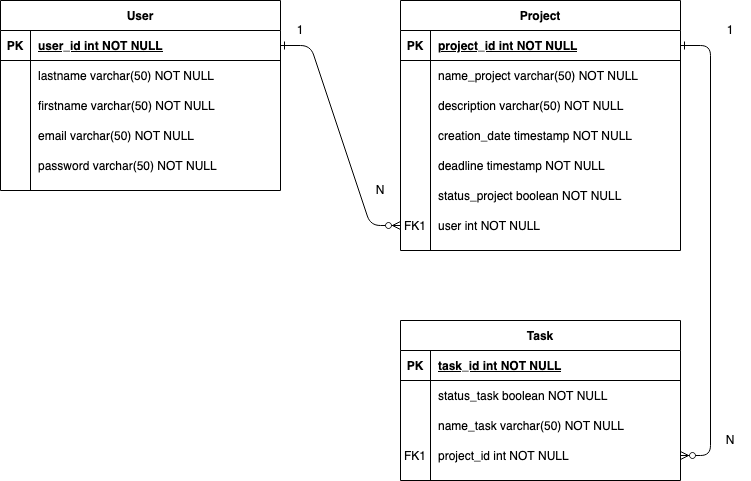

The diagram above was exported from draw.io. Its source (the exported page's mxGraphModel, read from the mxfile embedded in the PNG):
<mxGraphModel dx="1135" dy="750" grid="1" gridSize="10" guides="1" tooltips="1" connect="1" arrows="1" fold="1" page="1" pageScale="1" pageWidth="850" pageHeight="1100" math="0" shadow="0" extFonts="Permanent Marker^https://fonts.googleapis.com/css?family=Permanent+Marker">
  <root>
    <mxCell id="0" />
    <mxCell id="1" parent="0" />
    <mxCell id="C-vyLk0tnHw3VtMMgP7b-1" value="" style="edgeStyle=entityRelationEdgeStyle;endArrow=ERzeroToMany;startArrow=ERone;endFill=1;startFill=0;" parent="1" source="C-vyLk0tnHw3VtMMgP7b-24" target="C-vyLk0tnHw3VtMMgP7b-6" edge="1">
      <mxGeometry width="100" height="100" relative="1" as="geometry">
        <mxPoint x="340" y="720" as="sourcePoint" />
        <mxPoint x="440" y="620" as="targetPoint" />
      </mxGeometry>
    </mxCell>
    <mxCell id="C-vyLk0tnHw3VtMMgP7b-12" value="" style="edgeStyle=entityRelationEdgeStyle;endArrow=ERzeroToMany;startArrow=ERone;endFill=1;startFill=0;" parent="1" source="C-vyLk0tnHw3VtMMgP7b-3" target="C-vyLk0tnHw3VtMMgP7b-17" edge="1">
      <mxGeometry width="100" height="100" relative="1" as="geometry">
        <mxPoint x="400" y="180" as="sourcePoint" />
        <mxPoint x="460" y="205" as="targetPoint" />
      </mxGeometry>
    </mxCell>
    <mxCell id="C-vyLk0tnHw3VtMMgP7b-2" value="Project" style="shape=table;startSize=30;container=1;collapsible=1;childLayout=tableLayout;fixedRows=1;rowLines=0;fontStyle=1;align=center;resizeLast=1;" parent="1" vertex="1">
      <mxGeometry x="440" y="80" width="280" height="250" as="geometry" />
    </mxCell>
    <mxCell id="C-vyLk0tnHw3VtMMgP7b-3" value="" style="shape=partialRectangle;collapsible=0;dropTarget=0;pointerEvents=0;fillColor=none;points=[[0,0.5],[1,0.5]];portConstraint=eastwest;top=0;left=0;right=0;bottom=1;" parent="C-vyLk0tnHw3VtMMgP7b-2" vertex="1">
      <mxGeometry y="30" width="280" height="30" as="geometry" />
    </mxCell>
    <mxCell id="C-vyLk0tnHw3VtMMgP7b-4" value="PK" style="shape=partialRectangle;overflow=hidden;connectable=0;fillColor=none;top=0;left=0;bottom=0;right=0;fontStyle=1;" parent="C-vyLk0tnHw3VtMMgP7b-3" vertex="1">
      <mxGeometry width="30" height="30" as="geometry" />
    </mxCell>
    <mxCell id="C-vyLk0tnHw3VtMMgP7b-5" value="project_id int NOT NULL " style="shape=partialRectangle;overflow=hidden;connectable=0;fillColor=none;top=0;left=0;bottom=0;right=0;align=left;spacingLeft=6;fontStyle=5;" parent="C-vyLk0tnHw3VtMMgP7b-3" vertex="1">
      <mxGeometry x="30" width="250" height="30" as="geometry" />
    </mxCell>
    <mxCell id="ZbCu98W4ro3NrAvEXEap-24" value="" style="shape=partialRectangle;collapsible=0;dropTarget=0;pointerEvents=0;fillColor=none;points=[[0,0.5],[1,0.5]];portConstraint=eastwest;top=0;left=0;right=0;bottom=0;" vertex="1" parent="C-vyLk0tnHw3VtMMgP7b-2">
      <mxGeometry y="60" width="280" height="30" as="geometry" />
    </mxCell>
    <mxCell id="ZbCu98W4ro3NrAvEXEap-25" value="" style="shape=partialRectangle;overflow=hidden;connectable=0;fillColor=none;top=0;left=0;bottom=0;right=0;" vertex="1" parent="ZbCu98W4ro3NrAvEXEap-24">
      <mxGeometry width="30" height="30" as="geometry" />
    </mxCell>
    <mxCell id="ZbCu98W4ro3NrAvEXEap-26" value="name_project varchar(50) NOT NULL" style="shape=partialRectangle;overflow=hidden;connectable=0;fillColor=none;top=0;left=0;bottom=0;right=0;align=left;spacingLeft=6;" vertex="1" parent="ZbCu98W4ro3NrAvEXEap-24">
      <mxGeometry x="30" width="250" height="30" as="geometry" />
    </mxCell>
    <mxCell id="ZbCu98W4ro3NrAvEXEap-37" value="" style="shape=partialRectangle;collapsible=0;dropTarget=0;pointerEvents=0;fillColor=none;points=[[0,0.5],[1,0.5]];portConstraint=eastwest;top=0;left=0;right=0;bottom=0;" vertex="1" parent="C-vyLk0tnHw3VtMMgP7b-2">
      <mxGeometry y="90" width="280" height="30" as="geometry" />
    </mxCell>
    <mxCell id="ZbCu98W4ro3NrAvEXEap-38" value="" style="shape=partialRectangle;overflow=hidden;connectable=0;fillColor=none;top=0;left=0;bottom=0;right=0;" vertex="1" parent="ZbCu98W4ro3NrAvEXEap-37">
      <mxGeometry width="30" height="30" as="geometry" />
    </mxCell>
    <mxCell id="ZbCu98W4ro3NrAvEXEap-39" value="description varchar(50) NOT NULL" style="shape=partialRectangle;overflow=hidden;connectable=0;fillColor=none;top=0;left=0;bottom=0;right=0;align=left;spacingLeft=6;" vertex="1" parent="ZbCu98W4ro3NrAvEXEap-37">
      <mxGeometry x="30" width="250" height="30" as="geometry" />
    </mxCell>
    <mxCell id="ZbCu98W4ro3NrAvEXEap-40" value="" style="shape=partialRectangle;collapsible=0;dropTarget=0;pointerEvents=0;fillColor=none;points=[[0,0.5],[1,0.5]];portConstraint=eastwest;top=0;left=0;right=0;bottom=0;" vertex="1" parent="C-vyLk0tnHw3VtMMgP7b-2">
      <mxGeometry y="120" width="280" height="30" as="geometry" />
    </mxCell>
    <mxCell id="ZbCu98W4ro3NrAvEXEap-41" value="" style="shape=partialRectangle;overflow=hidden;connectable=0;fillColor=none;top=0;left=0;bottom=0;right=0;" vertex="1" parent="ZbCu98W4ro3NrAvEXEap-40">
      <mxGeometry width="30" height="30" as="geometry" />
    </mxCell>
    <mxCell id="ZbCu98W4ro3NrAvEXEap-42" value="creation_date timestamp NOT NULL" style="shape=partialRectangle;overflow=hidden;connectable=0;fillColor=none;top=0;left=0;bottom=0;right=0;align=left;spacingLeft=6;" vertex="1" parent="ZbCu98W4ro3NrAvEXEap-40">
      <mxGeometry x="30" width="250" height="30" as="geometry" />
    </mxCell>
    <mxCell id="ZbCu98W4ro3NrAvEXEap-43" value="" style="shape=partialRectangle;collapsible=0;dropTarget=0;pointerEvents=0;fillColor=none;points=[[0,0.5],[1,0.5]];portConstraint=eastwest;top=0;left=0;right=0;bottom=0;" vertex="1" parent="C-vyLk0tnHw3VtMMgP7b-2">
      <mxGeometry y="150" width="280" height="30" as="geometry" />
    </mxCell>
    <mxCell id="ZbCu98W4ro3NrAvEXEap-44" value="" style="shape=partialRectangle;overflow=hidden;connectable=0;fillColor=none;top=0;left=0;bottom=0;right=0;" vertex="1" parent="ZbCu98W4ro3NrAvEXEap-43">
      <mxGeometry width="30" height="30" as="geometry" />
    </mxCell>
    <mxCell id="ZbCu98W4ro3NrAvEXEap-45" value="deadline timestamp NOT NULL" style="shape=partialRectangle;overflow=hidden;connectable=0;fillColor=none;top=0;left=0;bottom=0;right=0;align=left;spacingLeft=6;" vertex="1" parent="ZbCu98W4ro3NrAvEXEap-43">
      <mxGeometry x="30" width="250" height="30" as="geometry" />
    </mxCell>
    <mxCell id="ZbCu98W4ro3NrAvEXEap-46" value="" style="shape=partialRectangle;collapsible=0;dropTarget=0;pointerEvents=0;fillColor=none;points=[[0,0.5],[1,0.5]];portConstraint=eastwest;top=0;left=0;right=0;bottom=0;" vertex="1" parent="C-vyLk0tnHw3VtMMgP7b-2">
      <mxGeometry y="180" width="280" height="30" as="geometry" />
    </mxCell>
    <mxCell id="ZbCu98W4ro3NrAvEXEap-47" value="" style="shape=partialRectangle;overflow=hidden;connectable=0;fillColor=none;top=0;left=0;bottom=0;right=0;" vertex="1" parent="ZbCu98W4ro3NrAvEXEap-46">
      <mxGeometry width="30" height="30" as="geometry" />
    </mxCell>
    <mxCell id="ZbCu98W4ro3NrAvEXEap-48" value="status_project boolean NOT NULL" style="shape=partialRectangle;overflow=hidden;connectable=0;fillColor=none;top=0;left=0;bottom=0;right=0;align=left;spacingLeft=6;" vertex="1" parent="ZbCu98W4ro3NrAvEXEap-46">
      <mxGeometry x="30" width="250" height="30" as="geometry" />
    </mxCell>
    <mxCell id="C-vyLk0tnHw3VtMMgP7b-6" value="" style="shape=partialRectangle;collapsible=0;dropTarget=0;pointerEvents=0;fillColor=none;points=[[0,0.5],[1,0.5]];portConstraint=eastwest;top=0;left=0;right=0;bottom=0;" parent="C-vyLk0tnHw3VtMMgP7b-2" vertex="1">
      <mxGeometry y="210" width="280" height="30" as="geometry" />
    </mxCell>
    <mxCell id="C-vyLk0tnHw3VtMMgP7b-7" value="FK1" style="shape=partialRectangle;overflow=hidden;connectable=0;fillColor=none;top=0;left=0;bottom=0;right=0;" parent="C-vyLk0tnHw3VtMMgP7b-6" vertex="1">
      <mxGeometry width="30" height="30" as="geometry" />
    </mxCell>
    <mxCell id="C-vyLk0tnHw3VtMMgP7b-8" value="user int NOT NULL" style="shape=partialRectangle;overflow=hidden;connectable=0;fillColor=none;top=0;left=0;bottom=0;right=0;align=left;spacingLeft=6;" parent="C-vyLk0tnHw3VtMMgP7b-6" vertex="1">
      <mxGeometry x="30" width="250" height="30" as="geometry" />
    </mxCell>
    <mxCell id="C-vyLk0tnHw3VtMMgP7b-13" value="Task" style="shape=table;startSize=30;container=1;collapsible=1;childLayout=tableLayout;fixedRows=1;rowLines=0;fontStyle=1;align=center;resizeLast=1;" parent="1" vertex="1">
      <mxGeometry x="440" y="400" width="280" height="160" as="geometry" />
    </mxCell>
    <mxCell id="C-vyLk0tnHw3VtMMgP7b-14" value="" style="shape=partialRectangle;collapsible=0;dropTarget=0;pointerEvents=0;fillColor=none;points=[[0,0.5],[1,0.5]];portConstraint=eastwest;top=0;left=0;right=0;bottom=1;" parent="C-vyLk0tnHw3VtMMgP7b-13" vertex="1">
      <mxGeometry y="30" width="280" height="30" as="geometry" />
    </mxCell>
    <mxCell id="C-vyLk0tnHw3VtMMgP7b-15" value="PK" style="shape=partialRectangle;overflow=hidden;connectable=0;fillColor=none;top=0;left=0;bottom=0;right=0;fontStyle=1;" parent="C-vyLk0tnHw3VtMMgP7b-14" vertex="1">
      <mxGeometry width="30" height="30" as="geometry" />
    </mxCell>
    <mxCell id="C-vyLk0tnHw3VtMMgP7b-16" value="task_id int NOT NULL " style="shape=partialRectangle;overflow=hidden;connectable=0;fillColor=none;top=0;left=0;bottom=0;right=0;align=left;spacingLeft=6;fontStyle=5;" parent="C-vyLk0tnHw3VtMMgP7b-14" vertex="1">
      <mxGeometry x="30" width="250" height="30" as="geometry" />
    </mxCell>
    <mxCell id="C-vyLk0tnHw3VtMMgP7b-20" value="" style="shape=partialRectangle;collapsible=0;dropTarget=0;pointerEvents=0;fillColor=none;points=[[0,0.5],[1,0.5]];portConstraint=eastwest;top=0;left=0;right=0;bottom=0;" parent="C-vyLk0tnHw3VtMMgP7b-13" vertex="1">
      <mxGeometry y="60" width="280" height="30" as="geometry" />
    </mxCell>
    <mxCell id="C-vyLk0tnHw3VtMMgP7b-21" value="" style="shape=partialRectangle;overflow=hidden;connectable=0;fillColor=none;top=0;left=0;bottom=0;right=0;" parent="C-vyLk0tnHw3VtMMgP7b-20" vertex="1">
      <mxGeometry width="30" height="30" as="geometry" />
    </mxCell>
    <mxCell id="C-vyLk0tnHw3VtMMgP7b-22" value="status_task boolean NOT NULL" style="shape=partialRectangle;overflow=hidden;connectable=0;fillColor=none;top=0;left=0;bottom=0;right=0;align=left;spacingLeft=6;" parent="C-vyLk0tnHw3VtMMgP7b-20" vertex="1">
      <mxGeometry x="30" width="250" height="30" as="geometry" />
    </mxCell>
    <mxCell id="ZbCu98W4ro3NrAvEXEap-49" value="" style="shape=partialRectangle;collapsible=0;dropTarget=0;pointerEvents=0;fillColor=none;points=[[0,0.5],[1,0.5]];portConstraint=eastwest;top=0;left=0;right=0;bottom=0;" vertex="1" parent="C-vyLk0tnHw3VtMMgP7b-13">
      <mxGeometry y="90" width="280" height="30" as="geometry" />
    </mxCell>
    <mxCell id="ZbCu98W4ro3NrAvEXEap-50" value="" style="shape=partialRectangle;overflow=hidden;connectable=0;fillColor=none;top=0;left=0;bottom=0;right=0;" vertex="1" parent="ZbCu98W4ro3NrAvEXEap-49">
      <mxGeometry width="30" height="30" as="geometry" />
    </mxCell>
    <mxCell id="ZbCu98W4ro3NrAvEXEap-51" value="name_task varchar(50) NOT NULL" style="shape=partialRectangle;overflow=hidden;connectable=0;fillColor=none;top=0;left=0;bottom=0;right=0;align=left;spacingLeft=6;" vertex="1" parent="ZbCu98W4ro3NrAvEXEap-49">
      <mxGeometry x="30" width="250" height="30" as="geometry" />
    </mxCell>
    <mxCell id="C-vyLk0tnHw3VtMMgP7b-17" value="" style="shape=partialRectangle;collapsible=0;dropTarget=0;pointerEvents=0;fillColor=none;points=[[0,0.5],[1,0.5]];portConstraint=eastwest;top=0;left=0;right=0;bottom=0;" parent="C-vyLk0tnHw3VtMMgP7b-13" vertex="1">
      <mxGeometry y="120" width="280" height="30" as="geometry" />
    </mxCell>
    <mxCell id="C-vyLk0tnHw3VtMMgP7b-18" value="FK1" style="shape=partialRectangle;overflow=hidden;connectable=0;fillColor=none;top=0;left=0;bottom=0;right=0;" parent="C-vyLk0tnHw3VtMMgP7b-17" vertex="1">
      <mxGeometry width="30" height="30" as="geometry" />
    </mxCell>
    <mxCell id="C-vyLk0tnHw3VtMMgP7b-19" value="project_id int NOT NULL" style="shape=partialRectangle;overflow=hidden;connectable=0;fillColor=none;top=0;left=0;bottom=0;right=0;align=left;spacingLeft=6;" parent="C-vyLk0tnHw3VtMMgP7b-17" vertex="1">
      <mxGeometry x="30" width="250" height="30" as="geometry" />
    </mxCell>
    <mxCell id="C-vyLk0tnHw3VtMMgP7b-23" value="User" style="shape=table;startSize=30;container=1;collapsible=1;childLayout=tableLayout;fixedRows=1;rowLines=0;fontStyle=1;align=center;resizeLast=1;" parent="1" vertex="1">
      <mxGeometry x="40" y="80" width="280" height="190" as="geometry" />
    </mxCell>
    <mxCell id="C-vyLk0tnHw3VtMMgP7b-24" value="" style="shape=partialRectangle;collapsible=0;dropTarget=0;pointerEvents=0;fillColor=none;points=[[0,0.5],[1,0.5]];portConstraint=eastwest;top=0;left=0;right=0;bottom=1;" parent="C-vyLk0tnHw3VtMMgP7b-23" vertex="1">
      <mxGeometry y="30" width="280" height="30" as="geometry" />
    </mxCell>
    <mxCell id="C-vyLk0tnHw3VtMMgP7b-25" value="PK" style="shape=partialRectangle;overflow=hidden;connectable=0;fillColor=none;top=0;left=0;bottom=0;right=0;fontStyle=1;" parent="C-vyLk0tnHw3VtMMgP7b-24" vertex="1">
      <mxGeometry width="30" height="30" as="geometry" />
    </mxCell>
    <mxCell id="C-vyLk0tnHw3VtMMgP7b-26" value="user_id int NOT NULL " style="shape=partialRectangle;overflow=hidden;connectable=0;fillColor=none;top=0;left=0;bottom=0;right=0;align=left;spacingLeft=6;fontStyle=5;" parent="C-vyLk0tnHw3VtMMgP7b-24" vertex="1">
      <mxGeometry x="30" width="250" height="30" as="geometry" />
    </mxCell>
    <mxCell id="ZbCu98W4ro3NrAvEXEap-1" value="" style="shape=partialRectangle;collapsible=0;dropTarget=0;pointerEvents=0;fillColor=none;points=[[0,0.5],[1,0.5]];portConstraint=eastwest;top=0;left=0;right=0;bottom=0;" vertex="1" parent="C-vyLk0tnHw3VtMMgP7b-23">
      <mxGeometry y="60" width="280" height="30" as="geometry" />
    </mxCell>
    <mxCell id="ZbCu98W4ro3NrAvEXEap-2" value="" style="shape=partialRectangle;overflow=hidden;connectable=0;fillColor=none;top=0;left=0;bottom=0;right=0;" vertex="1" parent="ZbCu98W4ro3NrAvEXEap-1">
      <mxGeometry width="30" height="30" as="geometry" />
    </mxCell>
    <mxCell id="ZbCu98W4ro3NrAvEXEap-3" value="lastname varchar(50) NOT NULL" style="shape=partialRectangle;overflow=hidden;connectable=0;fillColor=none;top=0;left=0;bottom=0;right=0;align=left;spacingLeft=6;" vertex="1" parent="ZbCu98W4ro3NrAvEXEap-1">
      <mxGeometry x="30" width="250" height="30" as="geometry" />
    </mxCell>
    <mxCell id="ZbCu98W4ro3NrAvEXEap-15" value="" style="shape=partialRectangle;collapsible=0;dropTarget=0;pointerEvents=0;fillColor=none;points=[[0,0.5],[1,0.5]];portConstraint=eastwest;top=0;left=0;right=0;bottom=0;" vertex="1" parent="C-vyLk0tnHw3VtMMgP7b-23">
      <mxGeometry y="90" width="280" height="30" as="geometry" />
    </mxCell>
    <mxCell id="ZbCu98W4ro3NrAvEXEap-16" value="" style="shape=partialRectangle;overflow=hidden;connectable=0;fillColor=none;top=0;left=0;bottom=0;right=0;" vertex="1" parent="ZbCu98W4ro3NrAvEXEap-15">
      <mxGeometry width="30" height="30" as="geometry" />
    </mxCell>
    <mxCell id="ZbCu98W4ro3NrAvEXEap-17" value="firstname varchar(50) NOT NULL" style="shape=partialRectangle;overflow=hidden;connectable=0;fillColor=none;top=0;left=0;bottom=0;right=0;align=left;spacingLeft=6;" vertex="1" parent="ZbCu98W4ro3NrAvEXEap-15">
      <mxGeometry x="30" width="250" height="30" as="geometry" />
    </mxCell>
    <mxCell id="ZbCu98W4ro3NrAvEXEap-18" value="" style="shape=partialRectangle;collapsible=0;dropTarget=0;pointerEvents=0;fillColor=none;points=[[0,0.5],[1,0.5]];portConstraint=eastwest;top=0;left=0;right=0;bottom=0;" vertex="1" parent="C-vyLk0tnHw3VtMMgP7b-23">
      <mxGeometry y="120" width="280" height="30" as="geometry" />
    </mxCell>
    <mxCell id="ZbCu98W4ro3NrAvEXEap-19" value="" style="shape=partialRectangle;overflow=hidden;connectable=0;fillColor=none;top=0;left=0;bottom=0;right=0;" vertex="1" parent="ZbCu98W4ro3NrAvEXEap-18">
      <mxGeometry width="30" height="30" as="geometry" />
    </mxCell>
    <mxCell id="ZbCu98W4ro3NrAvEXEap-20" value="email varchar(50) NOT NULL" style="shape=partialRectangle;overflow=hidden;connectable=0;fillColor=none;top=0;left=0;bottom=0;right=0;align=left;spacingLeft=6;" vertex="1" parent="ZbCu98W4ro3NrAvEXEap-18">
      <mxGeometry x="30" width="250" height="30" as="geometry" />
    </mxCell>
    <mxCell id="ZbCu98W4ro3NrAvEXEap-21" value="" style="shape=partialRectangle;collapsible=0;dropTarget=0;pointerEvents=0;fillColor=none;points=[[0,0.5],[1,0.5]];portConstraint=eastwest;top=0;left=0;right=0;bottom=0;" vertex="1" parent="C-vyLk0tnHw3VtMMgP7b-23">
      <mxGeometry y="150" width="280" height="30" as="geometry" />
    </mxCell>
    <mxCell id="ZbCu98W4ro3NrAvEXEap-22" value="" style="shape=partialRectangle;overflow=hidden;connectable=0;fillColor=none;top=0;left=0;bottom=0;right=0;" vertex="1" parent="ZbCu98W4ro3NrAvEXEap-21">
      <mxGeometry width="30" height="30" as="geometry" />
    </mxCell>
    <mxCell id="ZbCu98W4ro3NrAvEXEap-23" value="password varchar(50) NOT NULL" style="shape=partialRectangle;overflow=hidden;connectable=0;fillColor=none;top=0;left=0;bottom=0;right=0;align=left;spacingLeft=6;" vertex="1" parent="ZbCu98W4ro3NrAvEXEap-21">
      <mxGeometry x="30" width="250" height="30" as="geometry" />
    </mxCell>
    <mxCell id="ZbCu98W4ro3NrAvEXEap-52" value="1" style="text;html=1;strokeColor=none;fillColor=none;align=center;verticalAlign=middle;whiteSpace=wrap;rounded=0;" vertex="1" parent="1">
      <mxGeometry x="320" y="100" width="40" height="20" as="geometry" />
    </mxCell>
    <mxCell id="ZbCu98W4ro3NrAvEXEap-53" value="N" style="text;html=1;strokeColor=none;fillColor=none;align=center;verticalAlign=middle;whiteSpace=wrap;rounded=0;" vertex="1" parent="1">
      <mxGeometry x="400" y="260" width="40" height="20" as="geometry" />
    </mxCell>
    <mxCell id="ZbCu98W4ro3NrAvEXEap-54" value="N" style="text;html=1;strokeColor=none;fillColor=none;align=center;verticalAlign=middle;whiteSpace=wrap;rounded=0;" vertex="1" parent="1">
      <mxGeometry x="750" y="510" width="40" height="20" as="geometry" />
    </mxCell>
    <mxCell id="ZbCu98W4ro3NrAvEXEap-55" value="1" style="text;html=1;strokeColor=none;fillColor=none;align=center;verticalAlign=middle;whiteSpace=wrap;rounded=0;" vertex="1" parent="1">
      <mxGeometry x="750" y="100" width="40" height="20" as="geometry" />
    </mxCell>
  </root>
</mxGraphModel>